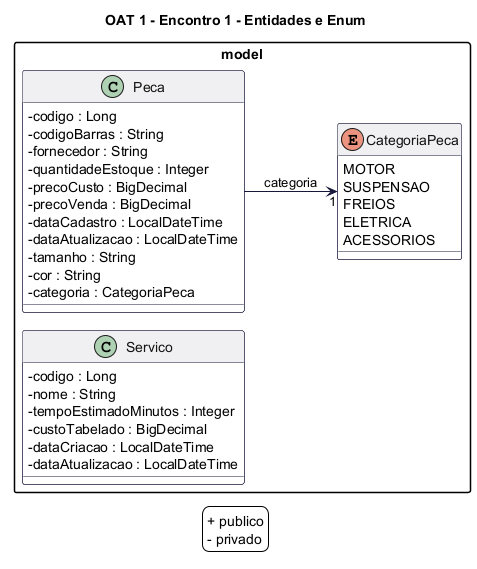

The diagram above was rendered by PlantUML. Its source (embedded in the PNG):
@startuml
!pragma layout smetana
title OAT 1 - Encontro 1 - Entidades e Enum
left to right direction
skinparam backgroundColor white
skinparam shadowing false
skinparam classAttributeIconSize 0
skinparam packageStyle rectangle
skinparam class {
  BackgroundColor #FFFFFF
  BorderColor #17173A
  ArrowColor #17173A
  FontColor #111111
  HeaderBackgroundColor #F0F0F2
}

package "model" {
  enum CategoriaPeca {
    MOTOR
    SUSPENSAO
    FREIOS
    ELETRICA
    ACESSORIOS
  }

  class Peca {
    - codigo : Long
    - codigoBarras : String
    - fornecedor : String
    - quantidadeEstoque : Integer
    - precoCusto : BigDecimal
    - precoVenda : BigDecimal
    - dataCadastro : LocalDateTime
    - dataAtualizacao : LocalDateTime
    - tamanho : String
    - cor : String
    - categoria : CategoriaPeca
  }

  class Servico {
    - codigo : Long
    - nome : String
    - tempoEstimadoMinutos : Integer
    - custoTabelado : BigDecimal
    - dataCriacao : LocalDateTime
    - dataAtualizacao : LocalDateTime
  }
}

Peca --> "1" CategoriaPeca : categoria

legend bottom
  + publico
  - privado
endlegend
@enduml